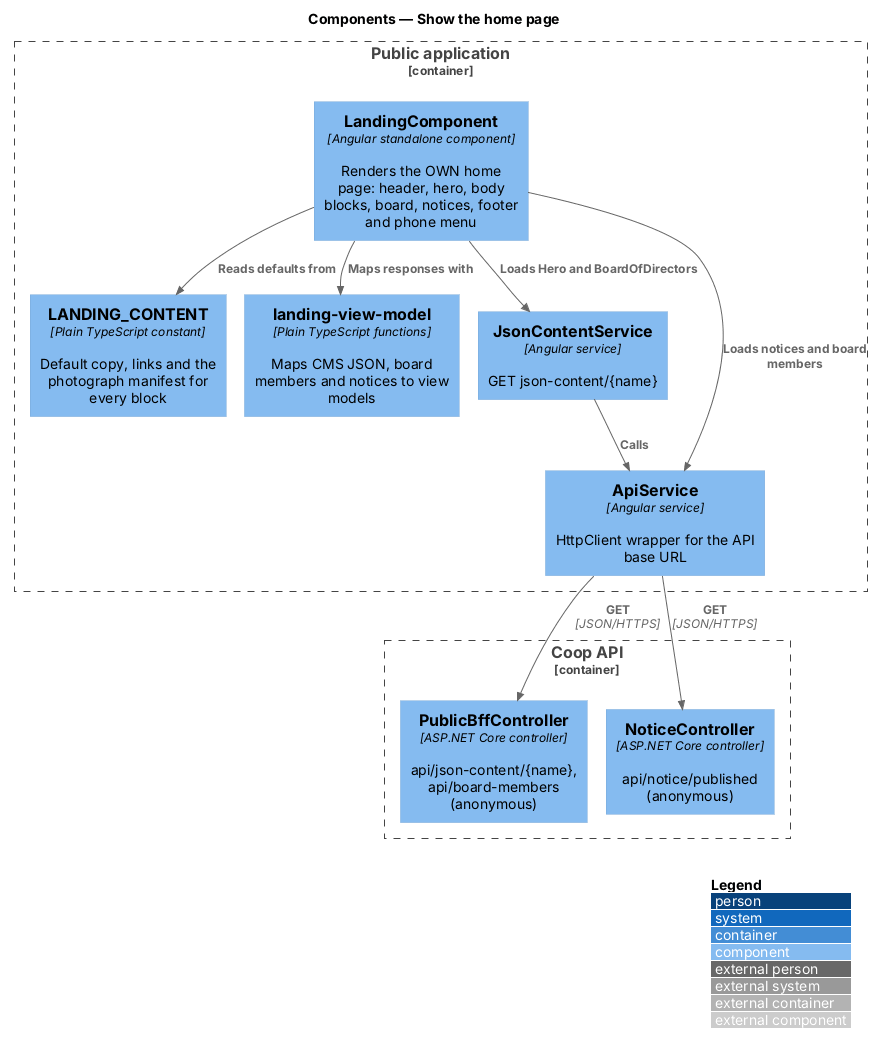

The diagram above was rendered by PlantUML. Its source (embedded in the PNG):
@startuml
!pragma layout smetana
!include <C4/C4_Component>
LAYOUT_WITH_LEGEND()
title Components — Show the home page

Container_Boundary(public, "Public application") {
  Component(landing, "LandingComponent", "Angular standalone component", "Renders the OWN home page: header, hero, body blocks, board, notices, footer and phone menu")
  Component(content, "LANDING_CONTENT", "Plain TypeScript constant", "Default copy, links and the photograph manifest for every block")
  Component(vm, "landing-view-model", "Plain TypeScript functions", "Maps CMS JSON, board members and notices to view models")
  Component(jsonContent, "JsonContentService", "Angular service", "GET json-content/{name}")
  Component(apiService, "ApiService", "Angular service", "HttpClient wrapper for the API base URL")
}
Container_Boundary(api, "Coop API") {
  Component(bff, "PublicBffController", "ASP.NET Core controller", "api/json-content/{name}, api/board-members (anonymous)")
  Component(notice, "NoticeController", "ASP.NET Core controller", "api/notice/published (anonymous)")
}

Rel(landing, content, "Reads defaults from")
Rel(landing, vm, "Maps responses with")
Rel(landing, jsonContent, "Loads Hero and BoardOfDirectors")
Rel(landing, apiService, "Loads notices and board members")
Rel(jsonContent, apiService, "Calls")
Rel(apiService, bff, "GET", "JSON/HTTPS")
Rel(apiService, notice, "GET", "JSON/HTTPS")
@enduml